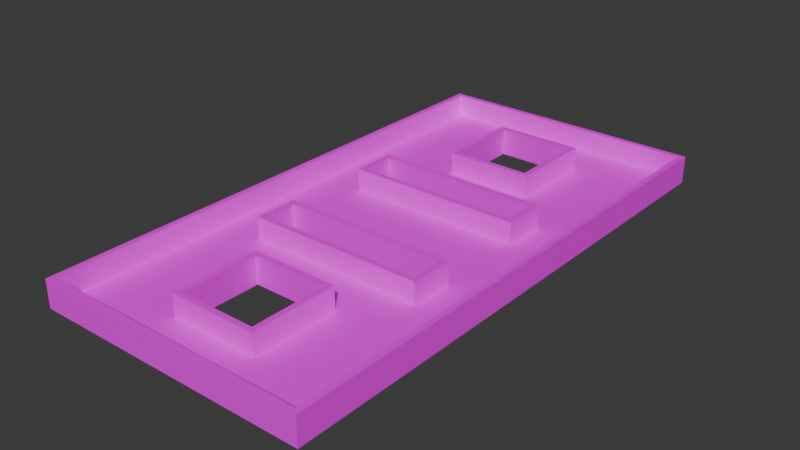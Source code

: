 # Source: mle-intermediate2-3.blend  (saved by Blender 4.0.36; exported with 4.5.12 LTS)
import bpy
from mathutils import Matrix  # noqa: F401  (used for matrix-valued properties, if any)

bpy.ops.wm.read_factory_settings(use_empty=True)
scene = bpy.context.scene
scene.name = 'Scene'

# ---- collections
col_collection = bpy.data.collections.new('Collection'); scene.collection.children.link(col_collection)

# ---- images (referenced by path relative to the original .blend; pixels are not part of the script)
import os
ASSET_DIR = os.environ.get("B2B_ASSET_DIR", "")  # directory of the original .blend (textures are referenced by path, not embedded)
HERE = os.path.dirname(os.path.abspath(__file__))  # packed textures are extracted next to this script under _unpacked/

def load_image(name, relpath, width, height, colorspace="sRGB"):
    """Load a texture the original file referenced (path relative to the .blend, or extracted next to this script)."""
    p = next((c for c in (os.path.join(HERE, relpath), os.path.join(ASSET_DIR, relpath)) if relpath and os.path.exists(c)), "")
    if p:
        img = bpy.data.images.load(p, check_existing=True)
        img.name = name
    else:  # same state as the original file: an image datablock whose file is absent (Cycles renders it pink)
        img = bpy.data.images.new(name, width, height)
        img.source = "FILE"
        img.filepath = "//" + (relpath or name)
    img.colorspace_settings.name = colorspace
    return img
img_texture_08_png = load_image('texture_08.png', 'texture_08.png', 1024, 1024, 'sRGB')
img_texture_13_png = load_image('texture_13.png', 'texture_13.png', 1024, 1024, 'sRGB')

# ---- materials (node trees are filled in below, after node groups)
mat_floor = bpy.data.materials.new('Floor')
mat_floor.use_transparent_shadow = False
mat_wall = bpy.data.materials.new('Wall')
mat_wall.use_transparent_shadow = False

# ---- material node trees
mat_floor.use_nodes = True; mat_floor.node_tree.nodes.clear()
_N = mat_floor.node_tree.nodes; _L = mat_floor.node_tree.links
n0 = _N.new('ShaderNodeBsdfPrincipled'); n0.name = 'Principled BSDF'; n0.location = (10, 300)
n0.inputs[3].default_value = 1.45
n1 = _N.new('ShaderNodeOutputMaterial'); n1.name = 'Material Output'; n1.location = (300, 300)
n2 = _N.new('ShaderNodeTexImage'); n2.name = 'Image Texture'; n2.location = (-348, 281)
n2.image = img_texture_08_png
_L.new(n0.outputs[0], n1.inputs[0])
_L.new(n2.outputs[0], n0.inputs[0])
n1.is_active_output = True
mat_wall.use_nodes = True; mat_wall.node_tree.nodes.clear()
_N = mat_wall.node_tree.nodes; _L = mat_wall.node_tree.links
n0 = _N.new('ShaderNodeOutputMaterial'); n0.name = 'Material Output'; n0.location = (300, 300)
n1 = _N.new('ShaderNodeBsdfPrincipled'); n1.name = 'Principled BSDF'; n1.location = (-60, 290)
n1.inputs[3].default_value = 1.45
n2 = _N.new('ShaderNodeTexImage'); n2.name = 'Image Texture'; n2.location = (-465, 300)
n2.image = img_texture_13_png
_L.new(n1.outputs[0], n0.inputs[0])
_L.new(n2.outputs[0], n1.inputs[0])
n0.is_active_output = True

# ---- world
world_world = bpy.data.worlds.new('World'); scene.world = world_world
world_world.color = (0.05088, 0.05088, 0.05088)
world_world.use_sun_shadow = False
world_world.sun_shadow_jitter_overblur = 0.0

# ---- meshes
me_floor_plan = bpy.data.meshes.new('floor-plan')
me_floor_plan.from_pydata([(-6.0, 12.0, 0.0), (6.0, -12.0, 0.0), (6.0, 12.0, 0.0), (-6.0, -12.0, 0.0), (-6.0, 12.0, 1.0), (6.0, -12.0, 1.0), (6.0, 12.0, 1.0), (-6.0, -12.0, 1.0), (-4.0, 2.0, 0.0), (4.0, 2.0, 0.0), (-4.0, 4.0, 0.0), (4.0, 4.0, 0.0), (-4.0, 4.0, 1.0), (-4.0, 2.0, 1.0), (4.0, 2.0, 1.0), (4.0, 4.0, 1.0), (-4.0, -4.0, 0.0), (4.0, -4.0, 0.0), (-4.0, -2.0, 0.0), (4.0, -2.0, 0.0), (-4.0, -2.0, 1.0), (-4.0, -4.0, 1.0), (4.0, -4.0, 1.0), (4.0, -2.0, 1.0), (-2.0, -10.0, 0.0), (2.0, -10.0, 0.0), (-2.0, -6.0, 0.0), (2.0, -6.0, 0.0), (-2.0, -6.0, 1.0), (-2.0, -10.0, 1.0), (2.0, -10.0, 1.0), (2.0, -6.0, 1.0), (-2.0, 6.0, 0.0), (2.0, 6.0, 0.0), (-2.0, 10.0, 0.0), (2.0, 10.0, 0.0), (-2.0, 10.0, 1.0), (-2.0, 6.0, 1.0), (2.0, 6.0, 1.0), (2.0, 10.0, 1.0)], [], [(5, 6, 2, 1), (0, 4, 7, 3), (2, 6, 4, 0), (7, 5, 1, 3), (17, 19, 23, 22), (18, 16, 21, 20), (9, 11, 15, 14), (10, 8, 13, 12), (11, 10, 12, 15), (8, 9, 14, 13), (19, 18, 20, 23), (16, 17, 22, 21), (25, 27, 31, 30), (26, 24, 29, 28), (27, 26, 28, 31), (24, 25, 30, 29), (33, 35, 39, 38), (34, 32, 37, 36), (35, 34, 36, 39), (32, 33, 38, 37), (9, 8, 18, 19), (1, 2, 35, 33, 11, 9, 19, 17, 16, 26, 27, 25, 24, 3), (32, 34, 35, 2, 0, 3, 24, 26, 16, 18, 8, 10, 11, 33)])
me_floor_plan.polygons.foreach_set('material_index', [1, 1, 1, 1, 1, 1, 1, 1, 1, 1, 1, 1, 1, 1, 1, 1, 1, 1, 1, 1, 0, 0, 0])
_uv = me_floor_plan.uv_layers.new(name='UVMap')
_uv.uv.foreach_set('vector', [0.0, 0.0, 1.0, 0.0, 1.0, 1.0, 0.0, 1.0, 0.0, 0.0, 1.0, 0.0, 1.0, 1.0, 0.0, 1.0, 0.0, 0.0, 1.0, 0.0, 1.0, 1.0, 0.0, 1.0, 0.0, 0.0, 1.0, 0.0, 1.0, 1.0, 0.0, 1.0, 0.0, 0.0, 1.0, 0.0, 1.0, 1.0, 0.0, 1.0, 0.0, 0.0, 1.0, 0.0, 1.0, 1.0, 0.0, 1.0, 0.0, 0.0, 1.0, 0.0, 1.0, 1.0, 0.0, 1.0, 0.0, 0.0, 1.0, 0.0, 1.0, 1.0, 0.0, 1.0, 0.0, 0.0, 1.0, 0.0, 1.0, 1.0, 0.0, 1.0, 0.0, 0.0, 1.0, 0.0, 1.0, 1.0, 0.0, 1.0, 0.0, 0.0, 1.0, 0.0, 1.0, 1.0, 0.0, 1.0, 0.0, 0.0, 1.0, 0.0, 1.0, 1.0, 0.0, 1.0, 0.0, 0.0, 1.0, 0.0, 1.0, 1.0, 0.0, 1.0, 0.0, 0.0, 1.0, 0.0, 1.0, 1.0, 0.0, 1.0, 0.0, 0.0, 1.0, 0.0, 1.0, 1.0, 0.0, 1.0, 0.0, 0.0, 1.0, 0.0, 1.0, 1.0, 0.0, 1.0, 0.0, 0.0, 1.0, 0.0, 1.0, 1.0, 0.0, 1.0, 0.0, 0.0, 1.0, 0.0, 1.0, 1.0, 0.0, 1.0, 0.0, 0.0, 1.0, 0.0, 1.0, 1.0, 0.0, 1.0, 0.0, 0.0, 1.0, 0.0, 1.0, 1.0, 0.0, 1.0, 0.08333, 0.4167, 0.4167, 0.4167, 0.4167, 0.5833, 0.08333, 0.5833, 4.371e-08, 1.0, 1.216e-14, 2.782e-07, 0.1667, 0.08333, 0.1667, 0.25, 0.08333, 0.3333, 0.08333, 0.4167, 0.08333, 0.5833, 0.08333, 0.6667, 0.4167, 0.6667, 0.3333, 0.75, 0.1667, 0.75, 0.1667, 0.9167, 0.3333, 0.9167, 0.5, 1.0, 0.3333, 0.25, 0.3333, 0.08333, 0.1667, 0.08333, 1.216e-14, 2.782e-07, 0.5, 1.788e-08, 0.5, 1.0, 0.3333, 0.9167, 0.3333, 0.75, 0.4167, 0.6667, 0.4167, 0.5833, 0.4167, 0.4167, 0.4167, 0.3333, 0.08333, 0.3333, 0.1667, 0.25])
me_floor_plan.materials.append(mat_floor)
me_floor_plan.materials.append(mat_wall)
me_floor_plan.update()

# ---- objects
ob_player_spawn_000 = bpy.data.objects.new('player-spawn.000', None)
ob_enemy_spawn_000 = bpy.data.objects.new('enemy-spawn.000', None)
ob_floor_plan = bpy.data.objects.new('floor-plan', me_floor_plan)
ob_player_spawn_001 = bpy.data.objects.new('player-spawn.001', None)
ob_objective_spawn_000 = bpy.data.objects.new('objective-spawn.000', None)
ob_objective_spawn_001 = bpy.data.objects.new('objective-spawn.001', None)

# ---- transforms, parenting, visibility, modifiers, constraints
ob_player_spawn_000.parent = ob_floor_plan
ob_player_spawn_000.location = (4.0, -10.0, 0.0)
ob_enemy_spawn_000.parent = ob_floor_plan
ob_enemy_spawn_000.location = (0.0, 0.0, 0.0)
ob_floor_plan.location = (0.0, 0.0, 0.0)
_m = ob_floor_plan.modifiers.new('Solidify', 'SOLIDIFY')
_m.solidify_mode = 'NON_MANIFOLD'
_m.thickness = 0.25
_m.nonmanifold_boundary_mode = 'FLAT'
_m.nonmanifold_merge_threshold = 0.0
ob_player_spawn_001.parent = ob_floor_plan
ob_player_spawn_001.location = (-4.0, 10.0, 0.0)
ob_objective_spawn_000.parent = ob_floor_plan
ob_objective_spawn_000.location = (5.0, 5.0, 0.0)
ob_objective_spawn_001.parent = ob_floor_plan
ob_objective_spawn_001.location = (-5.0, -5.0, 0.0)

# ---- collection membership
col_collection.objects.link(ob_player_spawn_000)
col_collection.objects.link(ob_enemy_spawn_000)
col_collection.objects.link(ob_floor_plan)
col_collection.objects.link(ob_player_spawn_001)
col_collection.objects.link(ob_objective_spawn_000)
col_collection.objects.link(ob_objective_spawn_001)

# ---- scene / render settings (as saved in the file)
scene.frame_start = 1; scene.frame_end = 250; scene.frame_set(0)
scene.render.engine = 'BLENDER_EEVEE_NEXT'
scene.cycles.sampling_pattern = 'TABULATED_SOBOL'
bpy.context.view_layer.update()

# ---- added for rendering (the .blend has no active camera and no usable light): camera, sun
cam_auto = bpy.data.cameras.new('AutoCamera')
cam_auto.lens = 50.0
cam_auto.sensor_width = 36.0
cam_auto.clip_end = 1000.0
ob_auto_camera = bpy.data.objects.new('AutoCamera', cam_auto)
scene.collection.objects.link(ob_auto_camera)
ob_auto_camera.location = (25.4741, -30.569, 20.7543)
ob_auto_camera.rotation_euler = (1.09748, -7.21219e-08, 0.694738)
scene.camera = ob_auto_camera
light_auto_sun = bpy.data.lights.new('AutoSun', 'SUN')
light_auto_sun.energy = 3.0
light_auto_sun.angle = 0.0523599
ob_auto_sun = bpy.data.objects.new('AutoSun', light_auto_sun)
scene.collection.objects.link(ob_auto_sun)
ob_auto_sun.rotation_euler = (0.872665, 0.174533, 0.523599)
bpy.context.view_layer.update()
